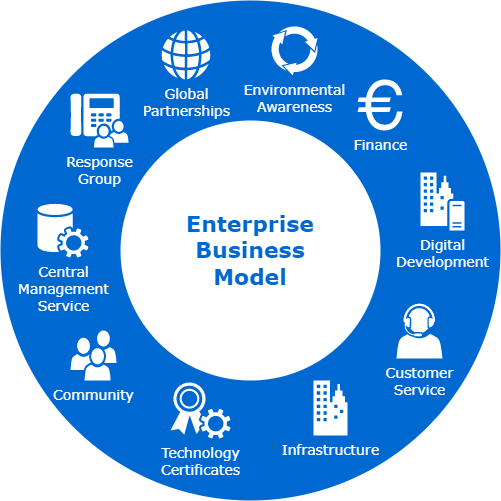

The diagram above was exported from draw.io. Its source (the exported page's mxGraphModel, read from the mxfile embedded in the PNG):
<mxGraphModel dx="1408" dy="691" grid="1" gridSize="10" guides="1" tooltips="1" connect="1" arrows="1" fold="1" page="1" pageScale="1" pageWidth="1100" pageHeight="850" background="none" math="0" shadow="0">
  <root>
    <mxCell id="0" />
    <mxCell id="1" parent="0" />
    <mxCell id="70666756c84bb93c-1" value="" style="ellipse;whiteSpace=wrap;html=1;rounded=0;shadow=0;comic=0;strokeWidth=1;fontFamily=Verdana;fontSize=14;strokeColor=none;fillColor=#0069D1;" parent="1" vertex="1">
      <mxGeometry x="280" y="110" width="500" height="500" as="geometry" />
    </mxCell>
    <mxCell id="70666756c84bb93c-2" value="Enterprise&lt;div&gt;Business&lt;/div&gt;&lt;div&gt;Model&lt;/div&gt;" style="ellipse;whiteSpace=wrap;html=1;rounded=0;shadow=0;comic=0;strokeWidth=1;fontFamily=Verdana;fontSize=22;strokeColor=none;fillColor=#ffffff;fontColor=#0069D1;fontStyle=1" parent="1" vertex="1">
      <mxGeometry x="400" y="230" width="260" height="260" as="geometry" />
    </mxCell>
    <mxCell id="70666756c84bb93c-5" value="Community" style="shadow=0;dashed=0;html=1;strokeColor=none;fillColor=#ffffff;labelPosition=center;verticalLabelPosition=bottom;verticalAlign=top;shape=mxgraph.office.users.users;rounded=0;comic=0;fontFamily=Verdana;fontSize=14;fontColor=#FFFFFF;" parent="1" vertex="1">
      <mxGeometry x="350" y="440" width="46" height="50" as="geometry" />
    </mxCell>
    <mxCell id="70666756c84bb93c-6" value="Customer&lt;div&gt;Service&lt;/div&gt;" style="shadow=0;dashed=0;html=1;strokeColor=none;fillColor=#ffffff;labelPosition=center;verticalLabelPosition=bottom;verticalAlign=top;shape=mxgraph.office.users.call_center_agent;rounded=0;comic=0;fontFamily=Verdana;fontSize=14;fontColor=#FFFFFF;" parent="1" vertex="1">
      <mxGeometry x="676" y="413" width="46" height="55" as="geometry" />
    </mxCell>
    <mxCell id="70666756c84bb93c-7" value="Response&lt;div&gt;Group&lt;/div&gt;" style="shadow=0;dashed=0;html=1;strokeColor=none;fillColor=#ffffff;labelPosition=center;verticalLabelPosition=bottom;verticalAlign=top;shape=mxgraph.office.users.response_group;rounded=0;comic=0;fontFamily=Verdana;fontSize=14;fontColor=#FFFFFF;" parent="1" vertex="1">
      <mxGeometry x="350" y="203" width="58" height="54" as="geometry" />
    </mxCell>
    <mxCell id="70666756c84bb93c-8" value="Central&lt;div&gt;Management&lt;/div&gt;&lt;div&gt;Service&lt;/div&gt;" style="shadow=0;dashed=0;html=1;strokeColor=none;fillColor=#ffffff;labelPosition=center;verticalLabelPosition=bottom;verticalAlign=top;shape=mxgraph.office.services.central_management_service;rounded=0;comic=0;fontFamily=Verdana;fontSize=14;fontColor=#FFFFFF;" parent="1" vertex="1">
      <mxGeometry x="317" y="313" width="51" height="54" as="geometry" />
    </mxCell>
    <mxCell id="70666756c84bb93c-9" value="Digital&lt;div&gt;Development&lt;/div&gt;" style="shadow=0;dashed=0;html=1;strokeColor=none;fillColor=#ffffff;labelPosition=center;verticalLabelPosition=bottom;verticalAlign=top;shape=mxgraph.office.servers.on_premises_server;rounded=0;comic=0;fontFamily=Verdana;fontSize=14;fontColor=#FFFFFF;" parent="1" vertex="1">
      <mxGeometry x="700" y="282" width="44" height="58" as="geometry" />
    </mxCell>
    <mxCell id="70666756c84bb93c-10" value="Technology&lt;div&gt;Certificates&lt;/div&gt;" style="shadow=0;dashed=0;html=1;strokeColor=none;fillColor=#ffffff;labelPosition=center;verticalLabelPosition=bottom;verticalAlign=top;shape=mxgraph.office.security.token_service;rounded=0;comic=0;fontFamily=Verdana;fontSize=14;fontColor=#FFFFFF;" parent="1" vertex="1">
      <mxGeometry x="450" y="492" width="60" height="56" as="geometry" />
    </mxCell>
    <mxCell id="70666756c84bb93c-11" value="Infrastructure" style="shadow=0;dashed=0;html=1;strokeColor=none;fillColor=#ffffff;labelPosition=center;verticalLabelPosition=bottom;verticalAlign=top;shape=mxgraph.office.concepts.on_premises;rounded=0;comic=0;fontFamily=Verdana;fontSize=14;fontColor=#FFFFFF;" parent="1" vertex="1">
      <mxGeometry x="593" y="490" width="34" height="55" as="geometry" />
    </mxCell>
    <mxCell id="70666756c84bb93c-12" value="Global&lt;div&gt;Partnerships&lt;/div&gt;" style="shadow=0;dashed=0;html=1;strokeColor=none;fillColor=#ffffff;labelPosition=center;verticalLabelPosition=bottom;verticalAlign=top;shape=mxgraph.office.concepts.globe_internet;rounded=0;comic=0;fontFamily=Verdana;fontSize=14;fontColor=#FFFFFF;" parent="1" vertex="1">
      <mxGeometry x="441" y="140" width="49" height="49" as="geometry" />
    </mxCell>
    <mxCell id="70666756c84bb93c-13" value="Environmental&lt;div&gt;Awareness&lt;/div&gt;" style="shadow=0;dashed=0;html=1;strokeColor=none;shape=mxgraph.mscae.general.continuous_cycle;fillColor=#ffffff;rounded=0;comic=0;fontFamily=Verdana;fontSize=14;fontColor=#FFFFFF;verticalAlign=top;labelPosition=center;verticalLabelPosition=bottom;align=center;" parent="1" vertex="1">
      <mxGeometry x="550" y="135" width="48" height="50" as="geometry" />
    </mxCell>
    <mxCell id="70666756c84bb93c-15" value="Finance" style="shape=mxgraph.signs.travel.euro;html=1;fillColor=#ffffff;strokeColor=none;verticalLabelPosition=bottom;verticalAlign=top;align=center;rounded=0;shadow=0;dashed=0;comic=0;fontFamily=Verdana;fontSize=14;fontColor=#FFFFFF;" parent="1" vertex="1">
      <mxGeometry x="637" y="189" width="45" height="51" as="geometry" />
    </mxCell>
  </root>
</mxGraphModel>